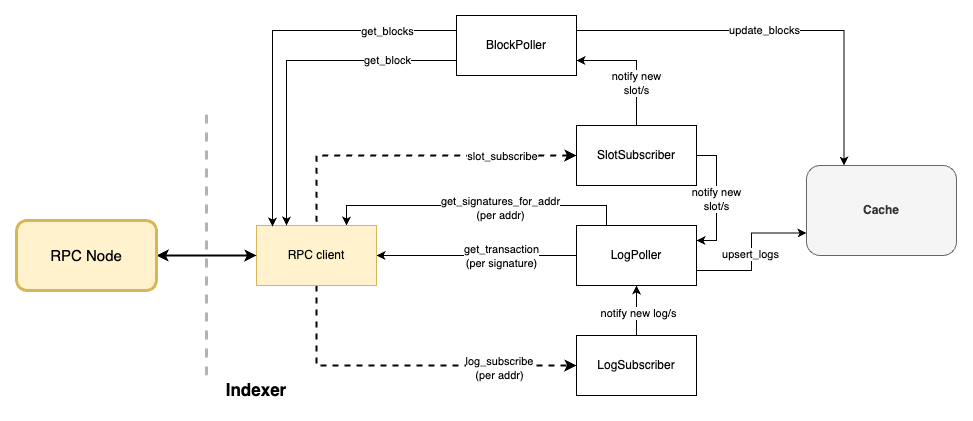

The diagram above was exported from draw.io. Its source (the exported page's mxGraphModel, read from the mxfile embedded in the PNG):
<mxGraphModel dx="1990" dy="732" grid="1" gridSize="10" guides="1" tooltips="1" connect="1" arrows="1" fold="1" page="1" pageScale="1" pageWidth="850" pageHeight="1100" math="0" shadow="0">
  <root>
    <mxCell id="0" />
    <mxCell id="1" parent="0" />
    <mxCell id="2" style="edgeStyle=orthogonalEdgeStyle;rounded=0;orthogonalLoop=1;jettySize=auto;html=1;exitX=0.5;exitY=0;exitDx=0;exitDy=0;entryX=0.5;entryY=1;entryDx=0;entryDy=0;" edge="1" source="4" target="11" parent="1">
      <mxGeometry relative="1" as="geometry" />
    </mxCell>
    <mxCell id="3" value="notify new log/s" style="edgeLabel;html=1;align=center;verticalAlign=middle;resizable=0;points=[];" vertex="1" connectable="0" parent="2">
      <mxGeometry x="-0.0954" y="-1" relative="1" as="geometry">
        <mxPoint as="offset" />
      </mxGeometry>
    </mxCell>
    <mxCell id="4" value="LogSubscriber" style="rounded=0;whiteSpace=wrap;html=1;" vertex="1" parent="1">
      <mxGeometry x="440" y="360" width="120" height="60" as="geometry" />
    </mxCell>
    <mxCell id="5" style="edgeStyle=orthogonalEdgeStyle;rounded=0;orthogonalLoop=1;jettySize=auto;html=1;exitX=0.25;exitY=0;exitDx=0;exitDy=0;entryX=0.75;entryY=0;entryDx=0;entryDy=0;" edge="1" source="11" target="20" parent="1">
      <mxGeometry relative="1" as="geometry">
        <Array as="points">
          <mxPoint x="470" y="230" />
          <mxPoint x="210" y="230" />
        </Array>
      </mxGeometry>
    </mxCell>
    <mxCell id="6" value="get_signatures_for_addr&lt;br&gt;(per addr)" style="edgeLabel;html=1;align=center;verticalAlign=middle;resizable=0;points=[];" vertex="1" connectable="0" parent="5">
      <mxGeometry x="0.249" y="-1" relative="1" as="geometry">
        <mxPoint x="61" y="3" as="offset" />
      </mxGeometry>
    </mxCell>
    <mxCell id="7" style="edgeStyle=orthogonalEdgeStyle;rounded=0;orthogonalLoop=1;jettySize=auto;html=1;exitX=0;exitY=0.5;exitDx=0;exitDy=0;entryX=1;entryY=0.5;entryDx=0;entryDy=0;" edge="1" source="11" target="20" parent="1">
      <mxGeometry relative="1" as="geometry" />
    </mxCell>
    <mxCell id="8" value="get_transaction&lt;br&gt;(per signature)" style="edgeLabel;html=1;align=center;verticalAlign=middle;resizable=0;points=[];" vertex="1" connectable="0" parent="7">
      <mxGeometry x="0.0615" y="-1" relative="1" as="geometry">
        <mxPoint x="31" y="1" as="offset" />
      </mxGeometry>
    </mxCell>
    <mxCell id="9" style="edgeStyle=orthogonalEdgeStyle;rounded=0;orthogonalLoop=1;jettySize=auto;html=1;exitX=1;exitY=0.75;exitDx=0;exitDy=0;entryX=0;entryY=0.75;entryDx=0;entryDy=0;" edge="1" source="11" target="29" parent="1">
      <mxGeometry relative="1" as="geometry" />
    </mxCell>
    <mxCell id="10" value="upsert_logs" style="edgeLabel;html=1;align=center;verticalAlign=middle;resizable=0;points=[];" vertex="1" connectable="0" parent="9">
      <mxGeometry x="0.3524" y="-1" relative="1" as="geometry">
        <mxPoint x="-9" y="20" as="offset" />
      </mxGeometry>
    </mxCell>
    <mxCell id="11" value="LogPoller" style="rounded=0;whiteSpace=wrap;html=1;" vertex="1" parent="1">
      <mxGeometry x="440" y="250" width="120" height="60" as="geometry" />
    </mxCell>
    <mxCell id="12" style="edgeStyle=orthogonalEdgeStyle;rounded=0;orthogonalLoop=1;jettySize=auto;html=1;exitX=1;exitY=0.5;exitDx=0;exitDy=0;entryX=1;entryY=0.25;entryDx=0;entryDy=0;" edge="1" source="17" target="11" parent="1">
      <mxGeometry relative="1" as="geometry" />
    </mxCell>
    <mxCell id="13" value="notify new&lt;br&gt;slot/s" style="edgeLabel;html=1;align=center;verticalAlign=middle;resizable=0;points=[];" vertex="1" connectable="0" parent="12">
      <mxGeometry x="0.0143" y="-1" relative="1" as="geometry">
        <mxPoint as="offset" />
      </mxGeometry>
    </mxCell>
    <mxCell id="14" style="edgeStyle=orthogonalEdgeStyle;rounded=0;orthogonalLoop=1;jettySize=auto;html=1;exitX=0;exitY=0.5;exitDx=0;exitDy=0;entryX=0.5;entryY=0;entryDx=0;entryDy=0;startArrow=classic;startFill=1;endArrow=none;endFill=0;dashed=1;strokeWidth=2;" edge="1" source="17" target="20" parent="1">
      <mxGeometry relative="1" as="geometry" />
    </mxCell>
    <mxCell id="15" value="slot_subscribe" style="edgeLabel;html=1;align=center;verticalAlign=middle;resizable=0;points=[];" vertex="1" connectable="0" parent="14">
      <mxGeometry x="-0.2077" y="1" relative="1" as="geometry">
        <mxPoint x="57" y="-1" as="offset" />
      </mxGeometry>
    </mxCell>
    <mxCell id="16" style="edgeStyle=orthogonalEdgeStyle;rounded=0;orthogonalLoop=1;jettySize=auto;html=1;exitX=0.5;exitY=0;exitDx=0;exitDy=0;entryX=1;entryY=0.75;entryDx=0;entryDy=0;" edge="1" source="17" target="27" parent="1">
      <mxGeometry relative="1" as="geometry">
        <Array as="points">
          <mxPoint x="500" y="85" />
        </Array>
      </mxGeometry>
    </mxCell>
    <mxCell id="17" value="SlotSubscriber" style="rounded=0;whiteSpace=wrap;html=1;" vertex="1" parent="1">
      <mxGeometry x="440" y="150" width="120" height="60" as="geometry" />
    </mxCell>
    <mxCell id="18" style="edgeStyle=orthogonalEdgeStyle;rounded=0;orthogonalLoop=1;jettySize=auto;html=1;exitX=0.5;exitY=1;exitDx=0;exitDy=0;entryX=0;entryY=0.5;entryDx=0;entryDy=0;dashed=1;strokeWidth=2;" edge="1" source="20" target="4" parent="1">
      <mxGeometry relative="1" as="geometry" />
    </mxCell>
    <mxCell id="19" value="log_subscribe&lt;br&gt;(per addr)" style="edgeLabel;html=1;align=center;verticalAlign=middle;resizable=0;points=[];" vertex="1" connectable="0" parent="18">
      <mxGeometry x="0.1769" relative="1" as="geometry">
        <mxPoint x="62" y="2" as="offset" />
      </mxGeometry>
    </mxCell>
    <mxCell id="20" value="RPC client" style="rounded=0;whiteSpace=wrap;html=1;fillColor=#fff2cc;strokeColor=#d6b656;" vertex="1" parent="1">
      <mxGeometry x="120" y="250" width="120" height="60" as="geometry" />
    </mxCell>
    <mxCell id="21" style="edgeStyle=orthogonalEdgeStyle;rounded=0;orthogonalLoop=1;jettySize=auto;html=1;exitX=0;exitY=0.25;exitDx=0;exitDy=0;entryX=0.133;entryY=0.017;entryDx=0;entryDy=0;entryPerimeter=0;" edge="1" source="27" target="20" parent="1">
      <mxGeometry relative="1" as="geometry" />
    </mxCell>
    <mxCell id="22" value="get_blocks" style="edgeLabel;html=1;align=center;verticalAlign=middle;resizable=0;points=[];" vertex="1" connectable="0" parent="21">
      <mxGeometry x="-0.5882" y="-2" relative="1" as="geometry">
        <mxPoint x="8" y="2" as="offset" />
      </mxGeometry>
    </mxCell>
    <mxCell id="23" style="edgeStyle=orthogonalEdgeStyle;rounded=0;orthogonalLoop=1;jettySize=auto;html=1;exitX=0;exitY=0.75;exitDx=0;exitDy=0;entryX=0.25;entryY=0;entryDx=0;entryDy=0;" edge="1" source="27" target="20" parent="1">
      <mxGeometry relative="1" as="geometry">
        <mxPoint x="160" y="85" as="targetPoint" />
      </mxGeometry>
    </mxCell>
    <mxCell id="24" value="get_block" style="edgeLabel;html=1;align=center;verticalAlign=middle;resizable=0;points=[];" vertex="1" connectable="0" parent="23">
      <mxGeometry x="-0.52" y="2" relative="1" as="geometry">
        <mxPoint x="10" y="-3" as="offset" />
      </mxGeometry>
    </mxCell>
    <mxCell id="25" style="edgeStyle=orthogonalEdgeStyle;rounded=0;orthogonalLoop=1;jettySize=auto;html=1;exitX=1;exitY=0.25;exitDx=0;exitDy=0;entryX=0.25;entryY=0;entryDx=0;entryDy=0;" edge="1" source="27" target="29" parent="1">
      <mxGeometry relative="1" as="geometry">
        <Array as="points">
          <mxPoint x="708" y="55" />
        </Array>
      </mxGeometry>
    </mxCell>
    <mxCell id="26" value="update_blocks" style="edgeLabel;html=1;align=center;verticalAlign=middle;resizable=0;points=[];" vertex="1" connectable="0" parent="25">
      <mxGeometry x="-0.0687" y="1" relative="1" as="geometry">
        <mxPoint as="offset" />
      </mxGeometry>
    </mxCell>
    <mxCell id="27" value="BlockPoller" style="rounded=0;whiteSpace=wrap;html=1;" vertex="1" parent="1">
      <mxGeometry x="320" y="40" width="120" height="60" as="geometry" />
    </mxCell>
    <mxCell id="28" value="notify new&lt;br&gt;slot/s" style="edgeLabel;html=1;align=center;verticalAlign=middle;resizable=0;points=[];" vertex="1" connectable="0" parent="1">
      <mxGeometry x="499" y="107" as="geometry" />
    </mxCell>
    <mxCell id="29" value="&lt;b&gt;Cache&lt;/b&gt;" style="rounded=1;whiteSpace=wrap;html=1;fillColor=#f5f5f5;fontColor=#333333;strokeColor=#666666;" vertex="1" parent="1">
      <mxGeometry x="670" y="190" width="150" height="90" as="geometry" />
    </mxCell>
    <mxCell id="30" value="" style="endArrow=classic;html=1;rounded=0;exitX=0;exitY=0.5;exitDx=0;exitDy=0;startArrow=classic;startFill=1;strokeWidth=2;" edge="1" source="20" target="31" parent="1">
      <mxGeometry width="50" height="50" relative="1" as="geometry">
        <mxPoint x="110" y="280" as="sourcePoint" />
        <mxPoint x="-30" y="280" as="targetPoint" />
      </mxGeometry>
    </mxCell>
    <mxCell id="31" value="RPC Node" style="rounded=1;whiteSpace=wrap;html=1;fillColor=#fff2cc;strokeColor=#d6b656;strokeWidth=3;fontSize=15;" vertex="1" parent="1">
      <mxGeometry x="-120" y="245" width="140" height="70" as="geometry" />
    </mxCell>
    <mxCell id="32" value="" style="endArrow=none;dashed=1;html=1;rounded=0;strokeWidth=3;strokeColor=#B3B3B3;" edge="1" parent="1">
      <mxGeometry width="50" height="50" relative="1" as="geometry">
        <mxPoint x="70" y="400" as="sourcePoint" />
        <mxPoint x="70" y="130" as="targetPoint" />
      </mxGeometry>
    </mxCell>
    <mxCell id="33" value="&lt;b&gt;&lt;font style=&quot;font-size: 17px;&quot;&gt;Indexer&lt;/font&gt;&lt;/b&gt;" style="text;html=1;align=center;verticalAlign=middle;whiteSpace=wrap;rounded=0;" vertex="1" parent="1">
      <mxGeometry x="90" y="400" width="60" height="30" as="geometry" />
    </mxCell>
  </root>
</mxGraphModel>